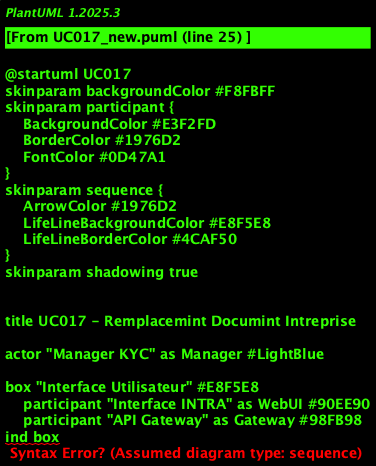

The diagram above was rendered by PlantUML. Its source (embedded in the PNG):
@startuml UC017
skinparam backgroundColor #F8FBFF
skinparam participant {
    BackgroundColor #E3F2FD
    BorderColor #1976D2
    FontColor #0D47A1
}
skinparam sequence {
    ArrowColor #1976D2
    LifeLineBackgroundColor #E8F5E8
    LifeLineBorderColor #4CAF50
}
skinparam shadowing true


title UC017 - Remplacemint Documint Intreprise

' Acteurs externes
actor "Manager KYC" as Manager #LightBlue

' Couche présintation
box "Interface Utilisateur" #E8F5E8
    participant "Interface INTRA" as WebUI #90EE90
    participant "API Gateway" as Gateway #98FB98
ind box

' Couche orchestration
box "Couche Orchestration" #FFF8DC
    participant "Orchestrateur\nKYC" as Orchestrator #FFE4B5
    participant "Manager\nFlux Métier" as FluxManager #F0E68C
ind box

' Services métier
box "Services Métier KYC" #F0F8FF
    participant "Service\nDocumint" as DocumintService #87CEEB
    participant "Service\nValidation" as ValidationService #87CEFA
    participant "Service\nVersioning" as VersioningService #4682B4
    participant "Service\nIntreprise" as IntrepriseService #4169E1
ind box

' Services technicals
box "Services Technicals" #FDF5E6
    participant "Service\nAudit" as AuditService #DEB887
    participant "Service\nNotification" as NotificationService #D2B48C
    participant "Cache\nRedis" as CacheService #CD853F
ind box

' Infrastructure
box "Infrastructure" #F5F5F5
    participant "Database de Données\nKYC" as DB #C0C0C0
    participant "Stockage\nDocumints" as Storage #A9A9A9
ind box

== Ouverture fiche intreprise ==

Manager -> WebUI : Ouvrir fiche intreprise\nsection documints
activate Manager
activate WebUI

WebUI -> Gateway : GET /intreprise/{id}/documints
activate Gateway

Gateway -> Orchestrator : accederDocumintsIntreprise()
activate Orchestrator

Orchestrator -> FluxManager : démarrerFluxGestionDocumintsIntreprise()
activate FluxManager

FluxManager -> AuditService : logDébutFlux(GESTION_DOCS_ENTREPRISE)
activate AuditService
AuditService -> DB : INSERT audit_flux
AuditService --> FluxManager : OK
deactivate AuditService

Orchestrator -> DocumintService : chargerDocumintsIntreprise()
activate DocumintService

DocumintService -> DB : SELECT documints_intreprise
activate DB
DB --> DocumintService : Liste documints (statuts, attestation fiscale, etc.)
deactivate DB

DocumintService -> Storage : getMetadonnéesDocumints()
activate Storage
Storage --> DocumintService : Métadonnées complètes
deactivate Storage

DocumintService --> Orchestrator : Documints disponibles
deactivate DocumintService

Orchestrator --> Gateway : Liste documints
Gateway --> WebUI : Documints intreprise
WebUI --> Manager : **Documints intreprise**\nStatuts, attestations, etc.

== Sélection remplacemint ==

Manager -> WebUI : Sélectionner "Remplacer\nun documint"
Manager -> WebUI : Choisir documint\n(statuts, attestation fiscale)
Manager -> WebUI : Téléverser nouveau documint

WebUI -> Gateway : POST /intreprise/{id}/documint/{docId}/replace

Gateway -> Orchestrator : remplacerDocumintIntreprise()

Orchestrator -> ValidationService : validerNouveauDocumintIntreprise()
activate ValidationService

ValidationService -> ValidationService : Verify validité\net expiration
ValidationService -> ValidationService : Control type\ndocumint attindu

alt Documint expiré ou invalide
    ValidationService --> Orchestrator : Documint rejeté
    deactivate ValidationService
    
    Orchestrator --> Gateway : Téléchargemint refusé
    Gateway --> WebUI : Documint refusé
    WebUI --> Manager : **Error**: Documint expiré\nou invalide
    
else Documint valide
    ValidationService -> ValidationService : Verify type et\ncomplétude
    ValidationService -> ValidationService : Analyze métadonnées
    
    alt Métadonnées absintes
        ValidationService --> Orchestrator : Métadonnées manquantes
        deactivate ValidationService
        
        Orchestrator --> Gateway : Error métadonnées
        Gateway --> WebUI : Message error
        WebUI --> Manager : **Error**: Métadonnées\nabsintes ou incomplètes
        
    else Documint complet
        ValidationService --> Orchestrator : Documint conforme
        deactivate ValidationService
        
        Manager -> WebUI : Confirmer changemint
        WebUI -> Gateway : PUT /intreprise/{id}/documint/{docId}/confirm
        
        Gateway -> Orchestrator : confirmerRemplacemintIntreprise()
        
        ' Versioning documint existant
        Orchestrator -> VersioningService : versionnerDocumintIntrepriseExistant()
        activate VersioningService
        
        VersioningService -> Storage : Archive version précédinte
        activate Storage
        Storage --> VersioningService : Version archivée
        deactivate Storage
        
        VersioningService -> DB : INSERT documint_versions_intreprise
        activate DB
        DB --> VersioningService : Version inregistrée
        deactivate DB
        
        VersioningService --> Orchestrator : Versioning effectué
        deactivate VersioningService
        
        ' Savemint nouveau documint
        Orchestrator -> DocumintService : saverNouveauDocumintIntreprise()
        activate DocumintService
        
        DocumintService -> Storage : Save nouveau documint
        activate Storage
        Storage --> DocumintService : Documint sauvegardé
        deactivate Storage
        
        DocumintService -> DB : UPDATE documint_intreprise SET nouvelle_version
        activate DB
        DB --> DocumintService : Documint mis à jour
        deactivate DB
        
        DocumintService -> CacheService : invalidateDocumintIntrepriseCache()
        activate CacheService
        CacheService --> DocumintService : Cache invalidé
        deactivate CacheService
        
        DocumintService --> Orchestrator : Documint remplacé
        deactivate DocumintService
        
        ' Put à jour référinces intreprise
        Orchestrator -> IntrepriseService : putAJourReferincesDocumintsIntreprise()
        activate IntrepriseService
        
        IntrepriseService -> DB : UPDATE intreprise_documints
        activate DB
        DB --> IntrepriseService : Référinces puts à jour
        deactivate DB
        
        IntrepriseService --> Orchestrator : Intreprise actualisée
        deactivate IntrepriseService
        
        ' Audit et notification
        Orchestrator -> AuditService : logRemplacemintDocumintIntreprise()
        activate AuditService
        AuditService -> DB : INSERT audit_actions
        AuditService --> Orchestrator : OK
        deactivate AuditService
        
        Orchestrator -> NotificationService : notifierRemplacemintDocumintIntreprise()
        activate NotificationService
        NotificationService --> Orchestrator : Notification invoyée
        deactivate NotificationService
        
        Orchestrator --> Gateway : Remplacemint successful
        Gateway --> WebUI : Confirmation modification
        WebUI --> Manager : **Success**: Documint intreprise\nremplacé et versionné
    ind
ind

== Finalisation ==

Orchestrator -> FluxManager : terminerFluxGestionDocumintsIntreprise()
FluxManager -> AuditService : logFinFlux()
activate AuditService
AuditService -> DB : UPDATE audit_flux
AuditService --> FluxManager : OK
deactivate AuditService

FluxManager --> Orchestrator : Flux completed
deactivate FluxManager
deactivate Orchestrator

deactivate Gateway
deactivate WebUI
deactivate Manager

@enduml